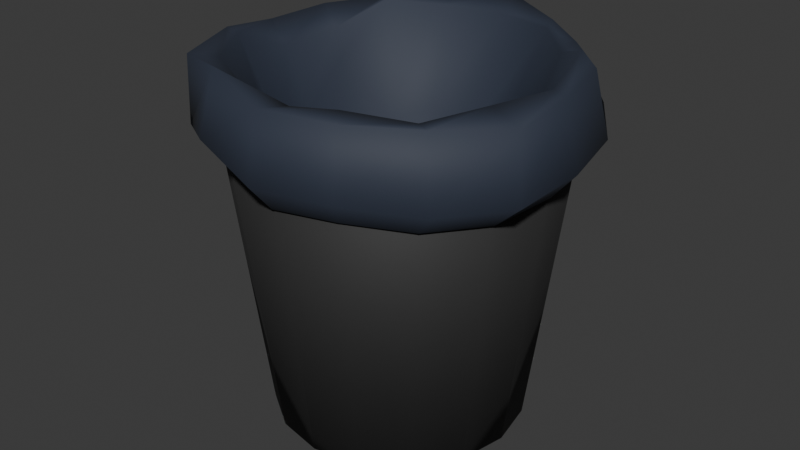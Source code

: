 # Source: trashcan.blend  (saved by Blender 4.4.30; exported with 4.5.12 LTS)
import bpy
from mathutils import Matrix  # noqa: F401  (used for matrix-valued properties, if any)

bpy.ops.wm.read_factory_settings(use_empty=True)
scene = bpy.context.scene
scene.name = 'Scene'

# ---- collections
col_collection = bpy.data.collections.new('Collection'); scene.collection.children.link(col_collection)

# ---- materials (node trees are filled in below, after node groups)
mat_material_001 = bpy.data.materials.new('Material.001')
mat_material_002 = bpy.data.materials.new('Material.002')

# ---- material node trees
mat_material_001.use_nodes = True; mat_material_001.node_tree.nodes.clear()
_N = mat_material_001.node_tree.nodes; _L = mat_material_001.node_tree.links
n0 = _N.new('ShaderNodeBsdfPrincipled'); n0.name = 'Principled BSDF'; n0.location = (10, 300)
n0.inputs[0].default_value = (0.02644, 0.02644, 0.02644, 1.0)
n0.inputs[2].default_value = 0.7283
n1 = _N.new('ShaderNodeOutputMaterial'); n1.name = 'Material Output'; n1.location = (300, 300)
_L.new(n0.outputs[0], n1.inputs[0])
n1.is_active_output = True
mat_material_002.use_nodes = True; mat_material_002.node_tree.nodes.clear()
_N = mat_material_002.node_tree.nodes; _L = mat_material_002.node_tree.links
n0 = _N.new('ShaderNodeBsdfPrincipled'); n0.name = 'Principled BSDF'; n0.location = (10, 300)
n0.inputs[0].default_value = (0.02769, 0.03673, 0.0602, 1.0)
n0.inputs[2].default_value = 0.6969
n1 = _N.new('ShaderNodeOutputMaterial'); n1.name = 'Material Output'; n1.location = (300, 300)
_L.new(n0.outputs[0], n1.inputs[0])
n1.is_active_output = True

# ---- world
world_world = bpy.data.worlds.new('World'); scene.world = world_world
world_world.use_nodes = True; world_world.node_tree.nodes.clear()
_N = world_world.node_tree.nodes; _L = world_world.node_tree.links
n0 = _N.new('ShaderNodeOutputWorld'); n0.name = 'World Output'; n0.location = (300, 300)
n1 = _N.new('ShaderNodeBackground'); n1.name = 'Background'; n1.location = (10, 300)
n1.inputs[0].default_value = (0.05088, 0.05088, 0.05088, 1.0)
_L.new(n1.outputs[0], n0.inputs[0])
n0.is_active_output = True
world_world.color = (0.05088, 0.05088, 0.05088)
world_world.sun_shadow_jitter_overblur = 0.0

# ---- meshes
me_cylinder = bpy.data.meshes.new('Cylinder')
me_cylinder.from_pydata([(-3.726e-09, 0.7499, -1.0), (0.0, 0.9414, 1.0), (0.287, 0.6929, -1.0), (0.3603, 0.8697, 1.0), (0.5303, 0.5303, -1.0), (0.6657, 0.6657, 1.0), (0.6929, 0.287, -1.0), (0.8697, 0.3603, 1.0), (0.7499, -2.795e-09, -1.0), (0.9414, 0.0, 1.0), (0.6929, -0.287, -1.0), (0.8697, -0.3603, 1.0), (0.5303, -0.5303, -1.0), (0.6657, -0.6657, 1.0), (0.287, -0.6929, -1.0), (0.3603, -0.8697, 1.0), (-3.726e-09, -0.7499, -1.0), (0.0, -0.9414, 1.0), (-0.287, -0.6929, -1.0), (-0.3603, -0.8697, 1.0), (-0.5303, -0.5303, -1.0), (-0.6657, -0.6657, 1.0), (-0.6929, -0.287, -1.0), (-0.8697, -0.3603, 1.0), (-0.7499, -2.795e-09, -1.0), (-0.9414, 0.0, 1.0), (-0.6929, 0.287, -1.0), (-0.8697, 0.3603, 1.0), (-0.5303, 0.5303, -1.0), (-0.6657, 0.6657, 1.0), (-0.287, 0.6929, -1.0), (-0.3603, 0.8697, 1.0), (0.3827, 0.9239, 1.0), (0.0, 1.0, 1.0), (0.7071, 0.7071, 1.0), (0.9239, 0.3827, 1.0), (1.0, 0.0, 1.0), (0.9239, -0.3827, 1.0), (0.7071, -0.7071, 1.0), (0.3827, -0.9239, 1.0), (0.0, -1.0, 1.0), (-0.3827, -0.9239, 1.0), (-0.7071, -0.7071, 1.0), (-0.9239, -0.3827, 1.0), (-1.0, 0.0, 1.0), (-0.9239, 0.3827, 1.0), (-0.7071, 0.7071, 1.0), (-0.3827, 0.9239, 1.0), (0.2703, 0.6526, -0.9623), (-1.395e-09, 0.7063, -0.9623), (0.4995, 0.4995, -0.9623), (0.6526, 0.2703, -0.9623), (0.7063, -1.86e-09, -0.9623), (0.6526, -0.2703, -0.9623), (0.4995, -0.4995, -0.9623), (0.2703, -0.6526, -0.9623), (-1.395e-09, -0.7063, -0.9623), (-0.2703, -0.6526, -0.9623), (-0.4995, -0.4995, -0.9623), (-0.6526, -0.2703, -0.9623), (-0.7063, -1.86e-09, -0.9623), (-0.6526, 0.2703, -0.9623), (-0.4995, 0.4995, -0.9623), (-0.2703, 0.6526, -0.9623)], [], [(0, 33, 32, 2), (2, 32, 34, 4), (4, 34, 35, 6), (6, 35, 36, 8), (8, 36, 37, 10), (10, 37, 38, 12), (12, 38, 39, 14), (14, 39, 40, 16), (16, 40, 41, 18), (18, 41, 42, 20), (20, 42, 43, 22), (22, 43, 44, 24), (24, 44, 45, 26), (26, 45, 46, 28), (11, 9, 52, 53), (28, 46, 47, 30), (30, 47, 33, 0), (0, 2, 4, 6, 8, 10, 12, 14, 16, 18, 20, 22, 24, 26, 28, 30), (1, 3, 32, 33), (3, 5, 34, 32), (5, 7, 35, 34), (7, 9, 36, 35), (9, 11, 37, 36), (11, 13, 38, 37), (13, 15, 39, 38), (15, 17, 40, 39), (17, 19, 41, 40), (19, 21, 42, 41), (21, 23, 43, 42), (23, 25, 44, 43), (25, 27, 45, 44), (27, 29, 46, 45), (29, 31, 47, 46), (31, 1, 33, 47), (48, 49, 63, 62, 61, 60, 59, 58, 57, 56, 55, 54, 53, 52, 51, 50), (27, 25, 60, 61), (13, 11, 53, 54), (29, 27, 61, 62), (15, 13, 54, 55), (31, 29, 62, 63), (17, 15, 55, 56), (3, 1, 49, 48), (1, 31, 63, 49), (19, 17, 56, 57), (5, 3, 48, 50), (21, 19, 57, 58), (7, 5, 50, 51), (23, 21, 58, 59), (9, 7, 51, 52), (25, 23, 59, 60)])
me_cylinder.polygons.foreach_set('use_smooth', [True] * 50)
_uv = me_cylinder.uv_layers.new(name='UVMap')
_uv.uv.foreach_set('vector', [1.0, 0.5, 1.0, 1.0, 0.9375, 1.0, 0.9375, 0.5, 0.9375, 0.5, 0.9375, 1.0, 0.875, 1.0, 0.875, 0.5, 0.875, 0.5, 0.875, 1.0, 0.8125, 1.0, 0.8125, 0.5, 0.8125, 0.5, 0.8125, 1.0, 0.75, 1.0, 0.75, 0.5, 0.75, 0.5, 0.75, 1.0, 0.6875, 1.0, 0.6875, 0.5, 0.6875, 0.5, 0.6875, 1.0, 0.625, 1.0, 0.625, 0.5, 0.625, 0.5, 0.625, 1.0, 0.5625, 1.0, 0.5625, 0.5, 0.5625, 0.5, 0.5625, 1.0, 0.5, 1.0, 0.5, 0.5, 0.5, 0.5, 0.5, 1.0, 0.4375, 1.0, 0.4375, 0.5, 0.4375, 0.5, 0.4375, 1.0, 0.375, 1.0, 0.375, 0.5, 0.375, 0.5, 0.375, 1.0, 0.3125, 1.0, 0.3125, 0.5, 0.3125, 0.5, 0.3125, 1.0, 0.25, 1.0, 0.25, 0.5, 0.25, 0.5, 0.25, 1.0, 0.1875, 1.0, 0.1875, 0.5, 0.1875, 0.5, 0.1875, 1.0, 0.125, 1.0, 0.125, 0.5, 0.4587, 0.1635, 0.4759, 0.25, 0.4759, 0.25, 0.4587, 0.1635, 0.125, 0.5, 0.125, 1.0, 0.0625, 1.0, 0.0625, 0.5, 0.0625, 0.5, 0.0625, 1.0, 0.0, 1.0, 0.0, 0.5, 0.75, 0.49, 0.8418, 0.4717, 0.9197, 0.4197, 0.9717, 0.3418, 0.99, 0.25, 0.9717, 0.1582, 0.9197, 0.08029, 0.8418, 0.02827, 0.75, 0.01, 0.6582, 0.02827, 0.5803, 0.08029, 0.5283, 0.1582, 0.51, 0.25, 0.5283, 0.3418, 0.5803, 0.4197, 0.6582, 0.4717, 0.25, 0.4759, 0.3365, 0.4587, 0.3418, 0.4717, 0.25, 0.49, 0.3365, 0.4587, 0.4098, 0.4098, 0.4197, 0.4197, 0.3418, 0.4717, 0.4098, 0.4098, 0.4587, 0.3365, 0.4717, 0.3418, 0.4197, 0.4197, 0.4587, 0.3365, 0.4759, 0.25, 0.49, 0.25, 0.4717, 0.3418, 0.4759, 0.25, 0.4587, 0.1635, 0.4717, 0.1582, 0.49, 0.25, 0.4587, 0.1635, 0.4098, 0.09024, 0.4197, 0.08029, 0.4717, 0.1582, 0.4098, 0.09024, 0.3365, 0.04126, 0.3418, 0.02827, 0.4197, 0.08029, 0.3365, 0.04126, 0.25, 0.02406, 0.25, 0.01, 0.3418, 0.02827, 0.25, 0.02406, 0.1635, 0.04126, 0.1582, 0.02827, 0.25, 0.01, 0.1635, 0.04126, 0.09024, 0.09024, 0.08029, 0.08029, 0.1582, 0.02827, 0.09024, 0.09024, 0.04126, 0.1635, 0.02827, 0.1582, 0.08029, 0.08029, 0.04126, 0.1635, 0.02406, 0.25, 0.01, 0.25, 0.02827, 0.1582, 0.02406, 0.25, 0.04126, 0.3365, 0.02827, 0.3418, 0.01, 0.25, 0.04126, 0.3365, 0.09024, 0.4098, 0.08029, 0.4197, 0.02827, 0.3418, 0.09024, 0.4098, 0.1635, 0.4587, 0.1582, 0.4717, 0.08029, 0.4197, 0.1635, 0.4587, 0.25, 0.4759, 0.25, 0.49, 0.1582, 0.4717, 0.3365, 0.4587, 0.25, 0.4759, 0.1635, 0.4587, 0.09024, 0.4098, 0.04126, 0.3365, 0.02406, 0.25, 0.04126, 0.1635, 0.09024, 0.09024, 0.1635, 0.04126, 0.25, 0.02406, 0.3365, 0.04126, 0.4098, 0.09024, 0.4587, 0.1635, 0.4759, 0.25, 0.4587, 0.3365, 0.4098, 0.4098, 0.04126, 0.3365, 0.02406, 0.25, 0.02406, 0.25, 0.04126, 0.3365, 0.4098, 0.09024, 0.4587, 0.1635, 0.4587, 0.1635, 0.4098, 0.09024, 0.09024, 0.4098, 0.04126, 0.3365, 0.04126, 0.3365, 0.09024, 0.4098, 0.3365, 0.04126, 0.4098, 0.09024, 0.4098, 0.09024, 0.3365, 0.04126, 0.1635, 0.4587, 0.09024, 0.4098, 0.09024, 0.4098, 0.1635, 0.4587, 0.25, 0.02406, 0.3365, 0.04126, 0.3365, 0.04126, 0.25, 0.02406, 0.3365, 0.4587, 0.25, 0.4759, 0.25, 0.4759, 0.3365, 0.4587, 0.25, 0.4759, 0.1635, 0.4587, 0.1635, 0.4587, 0.25, 0.4759, 0.1635, 0.04126, 0.25, 0.02406, 0.25, 0.02406, 0.1635, 0.04126, 0.4098, 0.4098, 0.3365, 0.4587, 0.3365, 0.4587, 0.4098, 0.4098, 0.09024, 0.09024, 0.1635, 0.04126, 0.1635, 0.04126, 0.09024, 0.09024, 0.4587, 0.3365, 0.4098, 0.4098, 0.4098, 0.4098, 0.4587, 0.3365, 0.04126, 0.1635, 0.09024, 0.09024, 0.09024, 0.09024, 0.04126, 0.1635, 0.4759, 0.25, 0.4587, 0.3365, 0.4587, 0.3365, 0.4759, 0.25, 0.02406, 0.25, 0.04126, 0.1635, 0.04126, 0.1635, 0.02406, 0.25])
me_cylinder.materials.append(mat_material_001)
me_cylinder.materials.append(mat_material_002)
me_cylinder.update()
me_cylinder_001 = bpy.data.meshes.new('Cylinder.001')
me_cylinder_001.from_pydata([(0.3657, 0.8829, 1.507), (-2.522e-09, 1.056, 1.542), (0.6591, 0.6591, 1.493), (0.9422, 0.3903, 1.482), (1.017, -1.425e-09, 1.459), (1.04, -0.411, 1.432), (0.7198, -0.6718, 1.426), (0.4596, -0.9938, 1.487), (-2.837e-09, -1.029, 1.459), (-0.3871, -0.9345, 1.551), (-0.773, -0.773, 1.492), (-0.9059, -0.3752, 1.513), (-0.9501, -1.331e-09, 1.464), (-0.8747, 0.3623, 1.489), (-0.6564, 0.6564, 1.509), (-0.4189, 1.011, 1.496), (0.04673, 0.1128, 0.02409), (2.124e-08, 0.1215, 0.09067), (0.09269, 0.09269, 0.1292), (0.1263, 0.0523, 0.1499), (0.1236, -2.424e-08, 0.142), (0.1115, -0.04617, 0.06537), (0.09645, -0.09645, 0.1555), (0.04917, -0.1187, 0.137), (-2.528e-08, -0.1237, 0.1372), (-0.05055, -0.122, 0.1128), (-0.09107, -0.09107, 0.1764), (-0.1117, -0.04627, 0.0774), (-0.1354, 2.363e-08, 0.03168), (-0.1151, 0.04768, 0.03529), (-0.09704, 0.09704, 0.02979), (-0.05229, 0.1262, -0.02682), (0.2862, 0.6911, 1.117), (-4.027e-09, 0.6429, 0.8266), (0.5123, 0.5123, 1.084), (0.6059, 0.251, 0.8446), (0.7114, -1.438e-09, 1.048), (0.654, -0.2709, 1.003), (0.4554, -0.4554, 0.8131), (0.255, -0.6157, 0.8926), (-2.864e-09, -0.7117, 1.04), (-0.2645, -0.6385, 0.9587), (-0.4971, -0.4971, 1.105), (-0.6064, -0.2512, 0.8213), (-0.6846, -1.384e-09, 0.9588), (-0.677, 0.2804, 1.22), (-0.4542, 0.4542, 0.8311), (-0.2572, 0.6208, 0.9096), (0.2137, 0.516, 0.4832), (-3.609e-09, 0.5482, 0.4682), (0.3855, 0.3855, 0.4383), (0.5551, 0.2299, 0.6453), (0.6138, -1.511e-09, 0.7457), (0.5315, -0.2202, 0.5607), (0.4145, -0.4145, 0.5902), (0.2239, -0.5406, 0.5985), (-3.159e-09, -0.5701, 0.5607), (-0.202, -0.4878, 0.3398), (-0.3966, -0.3966, 0.5466), (-0.5128, -0.2124, 0.4052), (-0.5656, -1.392e-09, 0.5839), (-0.5478, 0.2269, 0.6534), (-0.4214, 0.4214, 0.5486), (-0.2243, 0.5416, 0.5746), (0.3524, 0.8508, 1.461), (-2.214e-09, 0.9477, 1.456), (0.6005, 0.6005, 1.441), (0.8709, 0.3607, 1.569), (0.9457, -1.513e-09, 1.484), (0.8276, -0.3428, 1.475), (0.6577, -0.6577, 1.44), (0.351, -0.8473, 1.485), (-3.957e-09, -0.8175, 1.408), (-0.3225, -0.7787, 1.388), (-0.6555, -0.6555, 1.47), (-0.8484, -0.3514, 1.492), (-0.8404, -1.344e-09, 1.324), (-0.7523, 0.3116, 1.375), (-0.6514, 0.6514, 1.489), (-0.3458, 0.8349, 1.471), (0.1251, 0.3021, 0.1135), (-3.267e-09, 0.3133, 0.08766), (0.2281, 0.2281, 0.1425), (0.2749, 0.1139, 0.1749), (0.3255, -1.445e-09, 0.1398), (0.278, -0.1152, 0.165), (0.2336, -0.2336, 0.1542), (0.1233, -0.2977, 0.1469), (-3.748e-09, -0.3003, 0.1514), (-0.125, -0.3018, 0.1591), (-0.2284, -0.2284, 0.1764), (-0.2957, -0.1225, 0.1653), (-0.3238, -1.437e-09, 0.1267), (-0.2917, 0.1208, 0.07507), (-0.2365, 0.2365, 0.03414), (-0.1173, 0.2832, 0.06843), (-3.714e-09, 0.4222, 0.03614), (0.1818, 0.4389, 0.1058), (0.3107, 0.3107, 0.05526), (0.4069, 0.1685, 0.06849), (0.4423, -1.401e-09, 0.09633), (0.4292, -0.1778, 0.2177), (0.3062, -0.3062, 0.06777), (0.168, -0.4056, 0.09391), (-2.701e-09, -0.4604, 0.1319), (-0.18, -0.4345, 0.1234), (-0.3211, -0.3211, 0.1593), (-0.4121, -0.1707, 0.06536), (-0.4339, -1.374e-09, 0.03888), (-0.4299, 0.1781, 0.2698), (-0.3303, 0.3303, 0.1152), (-0.1803, 0.4354, 0.3384), (0.4232, 1.022, 1.156), (-1.932e-09, 1.106, 1.167), (0.782, 0.782, 1.151), (1.022, 0.4232, 1.111), (1.106, -1.55e-09, 1.086), (1.07, -0.4232, 1.048), (0.83, -0.782, 1.063), (0.4712, -1.022, 1.104), (-1.932e-09, -1.106, 1.084), (-0.4232, -1.022, 1.189), (-0.782, -0.782, 1.106), (-1.022, -0.4232, 1.156), (-1.106, -1.55e-09, 1.108), (-1.022, 0.4232, 1.138), (-0.782, 0.782, 1.18), (-0.4232, 1.022, 1.109), (0.37, 0.8931, 0.9836), (-1.22e-09, 0.9667, 0.9928), (0.6836, 0.6836, 0.9788), (0.8931, 0.37, 0.944), (0.9667, -4.17e-10, 0.9227), (0.8931, -0.37, 0.8888), (0.6836, -0.6836, 0.9024), (0.37, -0.8931, 0.9379), (-1.22e-09, -0.9667, 0.9206), (-0.37, -0.8931, 1.012), (-0.6836, -0.6836, 0.9394), (-0.8931, -0.37, 0.9833), (-0.9667, -4.17e-10, 0.9418), (-0.8931, 0.37, 0.9677), (-0.6836, 0.6836, 1.004), (-0.37, 0.8931, 0.9427)], [], [(16, 17, 31, 30, 29, 28, 27, 26, 25, 24, 23, 22, 21, 20, 19, 18), (33, 32, 64, 65), (32, 34, 66, 64), (34, 35, 67, 66), (35, 36, 68, 67), (36, 37, 69, 68), (37, 38, 70, 69), (38, 39, 71, 70), (39, 40, 72, 71), (40, 41, 73, 72), (41, 42, 74, 73), (42, 43, 75, 74), (43, 44, 76, 75), (44, 45, 77, 76), (45, 46, 78, 77), (46, 47, 79, 78), (47, 33, 65, 79), (96, 97, 48, 49), (97, 98, 50, 48), (98, 99, 51, 50), (99, 100, 52, 51), (100, 101, 53, 52), (101, 102, 54, 53), (102, 103, 55, 54), (103, 104, 56, 55), (104, 105, 57, 56), (105, 106, 58, 57), (106, 107, 59, 58), (107, 108, 60, 59), (108, 109, 61, 60), (109, 110, 62, 61), (110, 111, 63, 62), (111, 96, 49, 63), (32, 33, 49, 48), (34, 32, 48, 50), (35, 34, 50, 51), (36, 35, 51, 52), (37, 36, 52, 53), (38, 37, 53, 54), (39, 38, 54, 55), (40, 39, 55, 56), (41, 40, 56, 57), (42, 41, 57, 58), (43, 42, 58, 59), (44, 43, 59, 60), (45, 44, 60, 61), (46, 45, 61, 62), (47, 46, 62, 63), (33, 47, 63, 49), (65, 64, 0, 1), (64, 66, 2, 0), (66, 67, 3, 2), (67, 68, 4, 3), (68, 69, 5, 4), (69, 70, 6, 5), (70, 71, 7, 6), (71, 72, 8, 7), (72, 73, 9, 8), (73, 74, 10, 9), (74, 75, 11, 10), (75, 76, 12, 11), (76, 77, 13, 12), (77, 78, 14, 13), (78, 79, 15, 14), (79, 65, 1, 15), (17, 16, 80, 81), (16, 18, 82, 80), (18, 19, 83, 82), (19, 20, 84, 83), (20, 21, 85, 84), (21, 22, 86, 85), (22, 23, 87, 86), (23, 24, 88, 87), (24, 25, 89, 88), (25, 26, 90, 89), (26, 27, 91, 90), (27, 28, 92, 91), (28, 29, 93, 92), (29, 30, 94, 93), (30, 31, 95, 94), (31, 17, 81, 95), (95, 81, 96, 111), (94, 95, 111, 110), (93, 94, 110, 109), (92, 93, 109, 108), (91, 92, 108, 107), (90, 91, 107, 106), (89, 90, 106, 105), (88, 89, 105, 104), (87, 88, 104, 103), (86, 87, 103, 102), (85, 86, 102, 101), (84, 85, 101, 100), (83, 84, 100, 99), (82, 83, 99, 98), (80, 82, 98, 97), (81, 80, 97, 96), (1, 0, 112, 113), (15, 1, 113, 127), (8, 9, 121, 120), (0, 2, 114, 112), (9, 10, 122, 121), (2, 3, 115, 114), (10, 11, 123, 122), (3, 4, 116, 115), (11, 12, 124, 123), (4, 5, 117, 116), (12, 13, 125, 124), (5, 6, 118, 117), (13, 14, 126, 125), (6, 7, 119, 118), (14, 15, 127, 126), (7, 8, 120, 119), (121, 122, 138, 137), (114, 115, 131, 130), (122, 123, 139, 138), (115, 116, 132, 131), (123, 124, 140, 139), (116, 117, 133, 132), (124, 125, 141, 140), (117, 118, 134, 133), (125, 126, 142, 141), (118, 119, 135, 134), (126, 127, 143, 142), (119, 120, 136, 135), (113, 112, 128, 129), (127, 113, 129, 143), (120, 121, 137, 136), (112, 114, 130, 128)])
me_cylinder_001.polygons.foreach_set('use_smooth', [True] * 129)
me_cylinder_001.polygons.foreach_set('material_index', [1, 1, 1, 1, 1, 1, 1, 1, 1, 1, 1, 1, 1, 1, 1, 1, 1, 1, 1, 1, 1, 1, 1, 1, 1, 1, 1, 1, 1, 1, 1, 1, 1, 1, 1, 1, 1, 1, 1, 1, 1, 1, 1, 1, 1, 1, 1, 1, 1, 1, 1, 1, 1, 1, 1, 1, 1, 1, 1, 1, 1, 1, 1, 1, 1, 1, 1, 1, 1, 1, 1, 1, 1, 1, 1, 1, 1, 1, 1, 1, 1, 1, 1, 1, 1, 1, 1, 1, 1, 1, 1, 1, 1, 1, 1, 1, 1, 1, 1, 1, 1, 1, 1, 1, 1, 1, 1, 1, 1, 1, 1, 1, 1, 1, 1, 1, 1, 1, 1, 1, 1, 1, 1, 1, 1, 1, 1, 1, 1])
_uv = me_cylinder_001.uv_layers.new(name='UVMap')
_uv.uv.foreach_set('vector', [0.2612, 0.2771, 0.25, 0.2793, 0.2388, 0.2771, 0.2293, 0.2707, 0.2229, 0.2612, 0.2207, 0.25, 0.2229, 0.2388, 0.2293, 0.2293, 0.2388, 0.2229, 0.25, 0.2207, 0.2612, 0.2229, 0.2707, 0.2293, 0.2771, 0.2388, 0.2793, 0.25, 0.2771, 0.2612, 0.2707, 0.2707, 0.25, 0.4066, 0.3099, 0.3947, 0.3257, 0.4328, 0.25, 0.4479, 0.3099, 0.3947, 0.3608, 0.3608, 0.3899, 0.3899, 0.3257, 0.4328, 0.3608, 0.3608, 0.3947, 0.3099, 0.4328, 0.3257, 0.3899, 0.3899, 0.3947, 0.3099, 0.4066, 0.25, 0.4479, 0.25, 0.4328, 0.3257, 0.4066, 0.25, 0.3947, 0.1901, 0.4328, 0.1743, 0.4479, 0.25, 0.3947, 0.1901, 0.3608, 0.1392, 0.3899, 0.1101, 0.4328, 0.1743, 0.3608, 0.1392, 0.3099, 0.1053, 0.3257, 0.06715, 0.3899, 0.1101, 0.3099, 0.1053, 0.25, 0.09335, 0.25, 0.05209, 0.3257, 0.06715, 0.25, 0.09335, 0.1901, 0.1053, 0.1743, 0.06715, 0.25, 0.05209, 0.1901, 0.1053, 0.1392, 0.1392, 0.1101, 0.1101, 0.1743, 0.06715, 0.1392, 0.1392, 0.1053, 0.1901, 0.06715, 0.1743, 0.1101, 0.1101, 0.1053, 0.1901, 0.09335, 0.25, 0.05209, 0.25, 0.06715, 0.1743, 0.09335, 0.25, 0.1053, 0.3099, 0.06715, 0.3257, 0.05209, 0.25, 0.1053, 0.3099, 0.1392, 0.3608, 0.1101, 0.3899, 0.06715, 0.3257, 0.1392, 0.3608, 0.1901, 0.3947, 0.1743, 0.4328, 0.1101, 0.3899, 0.1901, 0.3947, 0.25, 0.4066, 0.25, 0.4479, 0.1743, 0.4328, 0.25, 0.35, 0.2883, 0.3424, 0.2992, 0.3688, 0.25, 0.3786, 0.2883, 0.3424, 0.3207, 0.3207, 0.341, 0.341, 0.2992, 0.3688, 0.3207, 0.3207, 0.3424, 0.2883, 0.3688, 0.2992, 0.341, 0.341, 0.3424, 0.2883, 0.35, 0.25, 0.3786, 0.25, 0.3688, 0.2992, 0.35, 0.25, 0.3424, 0.2117, 0.3688, 0.2008, 0.3786, 0.25, 0.3424, 0.2117, 0.3207, 0.1793, 0.341, 0.159, 0.3688, 0.2008, 0.3207, 0.1793, 0.2883, 0.1576, 0.2992, 0.1312, 0.341, 0.159, 0.2883, 0.1576, 0.25, 0.15, 0.25, 0.1214, 0.2992, 0.1312, 0.25, 0.15, 0.2117, 0.1576, 0.2008, 0.1312, 0.25, 0.1214, 0.2117, 0.1576, 0.1793, 0.1793, 0.159, 0.159, 0.2008, 0.1312, 0.1793, 0.1793, 0.1576, 0.2117, 0.1312, 0.2008, 0.159, 0.159, 0.1576, 0.2117, 0.15, 0.25, 0.1214, 0.25, 0.1312, 0.2008, 0.15, 0.25, 0.1576, 0.2883, 0.1312, 0.2992, 0.1214, 0.25, 0.1576, 0.2883, 0.1793, 0.3207, 0.159, 0.341, 0.1312, 0.2992, 0.1793, 0.3207, 0.2117, 0.3424, 0.2008, 0.3688, 0.159, 0.341, 0.2117, 0.3424, 0.25, 0.35, 0.25, 0.3786, 0.2008, 0.3688, 0.3099, 0.3947, 0.25, 0.4066, 0.25, 0.3786, 0.2992, 0.3688, 0.3608, 0.3608, 0.3099, 0.3947, 0.2992, 0.3688, 0.341, 0.341, 0.3947, 0.3099, 0.3608, 0.3608, 0.341, 0.341, 0.3688, 0.2992, 0.4066, 0.25, 0.3947, 0.3099, 0.3688, 0.2992, 0.3786, 0.25, 0.3947, 0.1901, 0.4066, 0.25, 0.3786, 0.25, 0.3688, 0.2008, 0.3608, 0.1392, 0.3947, 0.1901, 0.3688, 0.2008, 0.341, 0.159, 0.3099, 0.1053, 0.3608, 0.1392, 0.341, 0.159, 0.2992, 0.1312, 0.25, 0.09335, 0.3099, 0.1053, 0.2992, 0.1312, 0.25, 0.1214, 0.1901, 0.1053, 0.25, 0.09335, 0.25, 0.1214, 0.2008, 0.1312, 0.1392, 0.1392, 0.1901, 0.1053, 0.2008, 0.1312, 0.159, 0.159, 0.1053, 0.1901, 0.1392, 0.1392, 0.159, 0.159, 0.1312, 0.2008, 0.09335, 0.25, 0.1053, 0.1901, 0.1312, 0.2008, 0.1214, 0.25, 0.1053, 0.3099, 0.09335, 0.25, 0.1214, 0.25, 0.1312, 0.2992, 0.1392, 0.3608, 0.1053, 0.3099, 0.1312, 0.2992, 0.159, 0.341, 0.1901, 0.3947, 0.1392, 0.3608, 0.159, 0.341, 0.2008, 0.3688, 0.25, 0.4066, 0.1901, 0.3947, 0.2008, 0.3688, 0.25, 0.3786, 0.25, 0.4479, 0.3257, 0.4328, 0.3365, 0.4587, 0.25, 0.4759, 0.3257, 0.4328, 0.3899, 0.3899, 0.4098, 0.4098, 0.3365, 0.4587, 0.3899, 0.3899, 0.4328, 0.3257, 0.4587, 0.3365, 0.4098, 0.4098, 0.4328, 0.3257, 0.4479, 0.25, 0.4759, 0.25, 0.4587, 0.3365, 0.4479, 0.25, 0.4328, 0.1743, 0.4587, 0.1635, 0.4759, 0.25, 0.4328, 0.1743, 0.3899, 0.1101, 0.4098, 0.09024, 0.4587, 0.1635, 0.3899, 0.1101, 0.3257, 0.06715, 0.3365, 0.04126, 0.4098, 0.09024, 0.3257, 0.06715, 0.25, 0.05209, 0.25, 0.02406, 0.3365, 0.04126, 0.25, 0.05209, 0.1743, 0.06715, 0.1635, 0.04126, 0.25, 0.02406, 0.1743, 0.06715, 0.1101, 0.1101, 0.09024, 0.09024, 0.1635, 0.04126, 0.1101, 0.1101, 0.06715, 0.1743, 0.04126, 0.1635, 0.09024, 0.09024, 0.06715, 0.1743, 0.05209, 0.25, 0.02406, 0.25, 0.04126, 0.1635, 0.05209, 0.25, 0.06715, 0.3257, 0.04126, 0.3365, 0.02406, 0.25, 0.06715, 0.3257, 0.1101, 0.3899, 0.09024, 0.4098, 0.04126, 0.3365, 0.1101, 0.3899, 0.1743, 0.4328, 0.1635, 0.4587, 0.09024, 0.4098, 0.1743, 0.4328, 0.25, 0.4479, 0.25, 0.4759, 0.1635, 0.4587, 0.25, 0.2793, 0.2612, 0.2771, 0.2773, 0.3159, 0.25, 0.3213, 0.2612, 0.2771, 0.2707, 0.2707, 0.3004, 0.3004, 0.2773, 0.3159, 0.2707, 0.2707, 0.2771, 0.2612, 0.3159, 0.2773, 0.3004, 0.3004, 0.2771, 0.2612, 0.2793, 0.25, 0.3213, 0.25, 0.3159, 0.2773, 0.2793, 0.25, 0.2771, 0.2388, 0.3159, 0.2227, 0.3213, 0.25, 0.2771, 0.2388, 0.2707, 0.2293, 0.3004, 0.1996, 0.3159, 0.2227, 0.2707, 0.2293, 0.2612, 0.2229, 0.2773, 0.1841, 0.3004, 0.1996, 0.2612, 0.2229, 0.25, 0.2207, 0.25, 0.1787, 0.2773, 0.1841, 0.25, 0.2207, 0.2388, 0.2229, 0.2227, 0.1841, 0.25, 0.1787, 0.2388, 0.2229, 0.2293, 0.2293, 0.1996, 0.1996, 0.2227, 0.1841, 0.2293, 0.2293, 0.2229, 0.2388, 0.1841, 0.2227, 0.1996, 0.1996, 0.2229, 0.2388, 0.2207, 0.25, 0.1787, 0.25, 0.1841, 0.2227, 0.2207, 0.25, 0.2229, 0.2612, 0.1841, 0.2773, 0.1787, 0.25, 0.2229, 0.2612, 0.2293, 0.2707, 0.1996, 0.3004, 0.1841, 0.2773, 0.2293, 0.2707, 0.2388, 0.2771, 0.2227, 0.3159, 0.1996, 0.3004, 0.2388, 0.2771, 0.25, 0.2793, 0.25, 0.3213, 0.2227, 0.3159, 0.2227, 0.3159, 0.25, 0.3213, 0.25, 0.35, 0.2117, 0.3424, 0.1996, 0.3004, 0.2227, 0.3159, 0.2117, 0.3424, 0.1793, 0.3207, 0.1841, 0.2773, 0.1996, 0.3004, 0.1793, 0.3207, 0.1576, 0.2883, 0.1787, 0.25, 0.1841, 0.2773, 0.1576, 0.2883, 0.15, 0.25, 0.1841, 0.2227, 0.1787, 0.25, 0.15, 0.25, 0.1576, 0.2117, 0.1996, 0.1996, 0.1841, 0.2227, 0.1576, 0.2117, 0.1793, 0.1793, 0.2227, 0.1841, 0.1996, 0.1996, 0.1793, 0.1793, 0.2117, 0.1576, 0.25, 0.1787, 0.2227, 0.1841, 0.2117, 0.1576, 0.25, 0.15, 0.2773, 0.1841, 0.25, 0.1787, 0.25, 0.15, 0.2883, 0.1576, 0.3004, 0.1996, 0.2773, 0.1841, 0.2883, 0.1576, 0.3207, 0.1793, 0.3159, 0.2227, 0.3004, 0.1996, 0.3207, 0.1793, 0.3424, 0.2117, 0.3213, 0.25, 0.3159, 0.2227, 0.3424, 0.2117, 0.35, 0.25, 0.3159, 0.2773, 0.3213, 0.25, 0.35, 0.25, 0.3424, 0.2883, 0.3004, 0.3004, 0.3159, 0.2773, 0.3424, 0.2883, 0.3207, 0.3207, 0.2773, 0.3159, 0.3004, 0.3004, 0.3207, 0.3207, 0.2883, 0.3424, 0.25, 0.3213, 0.2773, 0.3159, 0.2883, 0.3424, 0.25, 0.35, 0.25, 0.4759, 0.3365, 0.4587, 0.3365, 0.4587, 0.25, 0.4759, 0.1635, 0.4587, 0.25, 0.4759, 0.25, 0.4759, 0.1635, 0.4587, 0.25, 0.02406, 0.1635, 0.04126, 0.1635, 0.04126, 0.25, 0.02406, 0.3365, 0.4587, 0.4098, 0.4098, 0.4098, 0.4098, 0.3365, 0.4587, 0.1635, 0.04126, 0.09024, 0.09024, 0.09024, 0.09024, 0.1635, 0.04126, 0.4098, 0.4098, 0.4587, 0.3365, 0.4587, 0.3365, 0.4098, 0.4098, 0.09024, 0.09024, 0.04126, 0.1635, 0.04126, 0.1635, 0.09024, 0.09024, 0.4587, 0.3365, 0.4759, 0.25, 0.4759, 0.25, 0.4587, 0.3365, 0.04126, 0.1635, 0.02406, 0.25, 0.02406, 0.25, 0.04126, 0.1635, 0.4759, 0.25, 0.4587, 0.1635, 0.4587, 0.1635, 0.4759, 0.25, 0.02406, 0.25, 0.04126, 0.3365, 0.04126, 0.3365, 0.02406, 0.25, 0.4587, 0.1635, 0.4098, 0.09024, 0.4098, 0.09024, 0.4587, 0.1635, 0.04126, 0.3365, 0.09024, 0.4098, 0.09024, 0.4098, 0.04126, 0.3365, 0.4098, 0.09024, 0.3365, 0.04126, 0.3365, 0.04126, 0.4098, 0.09024, 0.09024, 0.4098, 0.1635, 0.4587, 0.1635, 0.4587, 0.09024, 0.4098, 0.3365, 0.04126, 0.25, 0.02406, 0.25, 0.02406, 0.3365, 0.04126, 0.1635, 0.04126, 0.09024, 0.09024, 0.09024, 0.09024, 0.1635, 0.04126, 0.4098, 0.4098, 0.4587, 0.3365, 0.4587, 0.3365, 0.4098, 0.4098, 0.09024, 0.09024, 0.04126, 0.1635, 0.04126, 0.1635, 0.09024, 0.09024, 0.4587, 0.3365, 0.4759, 0.25, 0.4759, 0.25, 0.4587, 0.3365, 0.04126, 0.1635, 0.02406, 0.25, 0.02406, 0.25, 0.04126, 0.1635, 0.4759, 0.25, 0.4587, 0.1635, 0.4587, 0.1635, 0.4759, 0.25, 0.02406, 0.25, 0.04126, 0.3365, 0.04126, 0.3365, 0.02406, 0.25, 0.4587, 0.1635, 0.4098, 0.09024, 0.4098, 0.09024, 0.4587, 0.1635, 0.04126, 0.3365, 0.09024, 0.4098, 0.09024, 0.4098, 0.04126, 0.3365, 0.4098, 0.09024, 0.3365, 0.04126, 0.3365, 0.04126, 0.4098, 0.09024, 0.09024, 0.4098, 0.1635, 0.4587, 0.1635, 0.4587, 0.09024, 0.4098, 0.3365, 0.04126, 0.25, 0.02406, 0.25, 0.02406, 0.3365, 0.04126, 0.25, 0.4759, 0.3365, 0.4587, 0.3365, 0.4587, 0.25, 0.4759, 0.1635, 0.4587, 0.25, 0.4759, 0.25, 0.4759, 0.1635, 0.4587, 0.25, 0.02406, 0.1635, 0.04126, 0.1635, 0.04126, 0.25, 0.02406, 0.3365, 0.4587, 0.4098, 0.4098, 0.4098, 0.4098, 0.3365, 0.4587])
me_cylinder_001.materials.append(mat_material_001)
me_cylinder_001.materials.append(mat_material_002)
me_cylinder_001.update()

# ---- objects
ob_cylinder = bpy.data.objects.new('Cylinder', me_cylinder)
ob_cylinder_001 = bpy.data.objects.new('Cylinder.001', me_cylinder_001)

# ---- transforms, parenting, visibility, modifiers, constraints
ob_cylinder.location = (0.0, 0.0, 0.3166)
ob_cylinder.scale = (0.3168, 0.3168, 0.3168)
ob_cylinder_001.location = (0.0, 0.0, 0.2079)
ob_cylinder_001.scale = (0.3168, 0.3168, 0.3168)

# ---- collection membership
col_collection.objects.link(ob_cylinder)
col_collection.objects.link(ob_cylinder_001)

# ---- scene / render settings (as saved in the file)
scene.frame_start = 1; scene.frame_end = 250; scene.frame_set(1)
scene.render.engine = 'BLENDER_EEVEE_NEXT'
bpy.context.view_layer.update()

# ---- added for rendering (the .blend has no active camera and no usable light): camera, sun
cam_auto = bpy.data.cameras.new('AutoCamera')
cam_auto.lens = 50.0
cam_auto.sensor_width = 36.0
cam_auto.clip_end = 1000.0
ob_auto_camera = bpy.data.objects.new('AutoCamera', cam_auto)
scene.collection.objects.link(ob_auto_camera)
ob_auto_camera.location = (1.12536, -1.35043, 1.25264)
ob_auto_camera.rotation_euler = (1.09748, -7.21219e-08, 0.694738)
scene.camera = ob_auto_camera
light_auto_sun = bpy.data.lights.new('AutoSun', 'SUN')
light_auto_sun.energy = 3.0
light_auto_sun.angle = 0.0523599
ob_auto_sun = bpy.data.objects.new('AutoSun', light_auto_sun)
scene.collection.objects.link(ob_auto_sun)
ob_auto_sun.rotation_euler = (0.872665, 0.174533, 0.523599)
bpy.context.view_layer.update()
